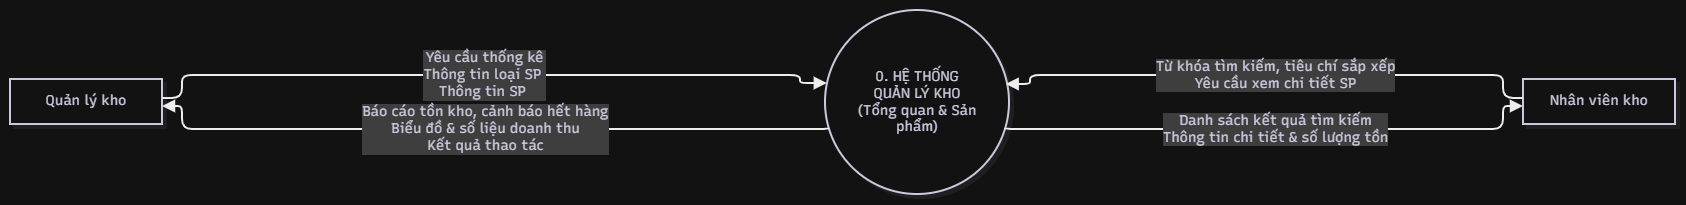

The diagram above was exported from draw.io. Its source (the exported page's mxGraphModel, read from the mxfile embedded in the PNG):
<mxGraphModel dx="725" dy="658" grid="1" gridSize="10" guides="1" tooltips="1" connect="1" arrows="1" fold="1" page="1" pageScale="1" pageWidth="850" pageHeight="1100" math="0" shadow="0">
  <root>
    <mxCell id="0" />
    <mxCell id="1" parent="0" />
    <UserObject label="" mermaidData="{&#10;  &quot;data&quot;: &quot;flowchart LR\n    Admin[\&quot;Quản lý / Admin\&quot;]\n    Staff[\&quot;Nhân viên kho\&quot;]\n    \n    System((\&quot;0. HỆ THỐNG QUẢN LÝ KHO\\n(Tổng quan &amp; Sản phẩm)\&quot;))\n\n    %% Luồng Admin\n    Admin -- \&quot;Yêu cầu thống kê\\nThông tin loại SP (thêm/sửa/xóa)\\nThông tin SP (thêm/sửa/xóa)\&quot; --&gt; System\n    System -- \&quot;Báo cáo tồn kho, cảnh báo hết hàng\\nBiểu đồ &amp; số liệu doanh thu\\nKết quả thao tác\&quot; --&gt; Admin\n\n    %% Luồng Nhân viên kho\n    Staff -- \&quot;Từ khóa tìm kiếm, tiêu chí sắp xếp\\nYêu cầu xem chi tiết SP\&quot; --&gt; System\n    System -- \&quot;Danh sách kết quả tìm kiếm\\nThông tin chi tiết &amp; số lượng tồn\&quot; --&gt; Staff&quot;,&#10;  &quot;config&quot;: null,&#10;  &quot;version&quot;: &quot;12&quot;&#10;}" id="VoxjppuLyX_fLekxPA4_-1">
      <mxCell connectable="0" parent="1" style="group;transparentBounds=1;editIcon=1;lockedGroup=0;groupPadding=10;" vertex="1">
        <mxGeometry as="geometry" />
      </mxCell>
    </UserObject>
    <UserObject label="Quản lý kho" mermaidId="n:Admin" mermaidBaseStyle="html=1;whiteSpace=wrap;strokeWidth=2;fillColor=#ffffff;strokeColor=#28253D;fontColor=#28253D;fontFamily=Recursive;fontSize=14;shadow=1;shadowColor=#000000;shadowOffsetX=4;shadowOffsetY=4;shadowBlur=0;shadowOpacity=6;" mermaidBaseValue="Quản lý / Admin" id="VoxjppuLyX_fLekxPA4_-2">
      <mxCell parent="VoxjppuLyX_fLekxPA4_-1" style="html=1;whiteSpace=wrap;strokeWidth=2;fillColor=#ffffff;strokeColor=#28253D;fontColor=#28253D;fontFamily=Recursive;fontSize=14;shadow=1;shadowColor=#000000;shadowOffsetX=4;shadowOffsetY=4;shadowBlur=0;shadowOpacity=6;fontSource=https%3A%2F%2Ffonts.googleapis.com%2Fcss%3Ffamily%3DRecursive;" vertex="1">
        <mxGeometry height="45" width="152" x="30" y="99" as="geometry" />
      </mxCell>
    </UserObject>
    <UserObject label="Nhân viên kho" mermaidId="n:Staff" mermaidBaseStyle="html=1;whiteSpace=wrap;strokeWidth=2;fillColor=#ffffff;strokeColor=#28253D;fontColor=#28253D;fontFamily=Recursive;fontSize=14;shadow=1;shadowColor=#000000;shadowOffsetX=4;shadowOffsetY=4;shadowBlur=0;shadowOpacity=6;" mermaidBaseValue="Nhân viên kho" id="VoxjppuLyX_fLekxPA4_-3">
      <mxCell parent="VoxjppuLyX_fLekxPA4_-1" style="html=1;whiteSpace=wrap;strokeWidth=2;fillColor=#ffffff;strokeColor=#28253D;fontColor=#28253D;fontFamily=Recursive;fontSize=14;shadow=1;shadowColor=#000000;shadowOffsetX=4;shadowOffsetY=4;shadowBlur=0;shadowOpacity=6;fontSource=https%3A%2F%2Ffonts.googleapis.com%2Fcss%3Ffamily%3DRecursive;" vertex="1">
        <mxGeometry height="45" width="152" x="1543" y="99" as="geometry" />
      </mxCell>
    </UserObject>
    <UserObject label="0. HỆ THỐNG QUẢN LÝ KHO&#10;(Tổng quan &amp; Sản phẩm)" mermaidId="n:System" mermaidBaseStyle="ellipse;html=1;aspect=fixed;strokeWidth=2;whiteSpace=wrap;fillColor=#ffffff;strokeColor=#28253D;fontColor=#28253D;fontFamily=Recursive;fontSize=14;shadow=1;shadowColor=#000000;shadowOffsetX=4;shadowOffsetY=4;shadowBlur=0;shadowOpacity=6;" mermaidBaseValue="0. HỆ THỐNG QUẢN LÝ KHO&#10;(Tổng quan &amp; Sản phẩm)" id="VoxjppuLyX_fLekxPA4_-4">
      <mxCell parent="VoxjppuLyX_fLekxPA4_-1" style="ellipse;html=1;aspect=fixed;strokeWidth=2;whiteSpace=wrap;fillColor=#ffffff;strokeColor=#28253D;fontColor=#28253D;fontFamily=Recursive;fontSize=14;shadow=1;shadowColor=#000000;shadowOffsetX=4;shadowOffsetY=4;shadowBlur=0;shadowOpacity=6;labelWidth=120;fontSource=https%3A%2F%2Ffonts.googleapis.com%2Fcss%3Ffamily%3DRecursive;" vertex="1">
        <mxGeometry height="184" width="184" x="845" y="30" as="geometry" />
      </mxCell>
    </UserObject>
    <UserObject label="Yêu cầu thống kê&lt;br&gt;Thông tin loại SP&amp;nbsp;&lt;br&gt;Thông tin SP&amp;nbsp;" mermaidId="e:Admin-&gt;System#0" mermaidBaseStyle="edgeStyle=orthogonalEdgeStyle;rounded=1;curved=0;startArrow=none;endArrow=block;endSize=8;jumpStyle=arc;jumpSize=12;strokeColor=#000000;html=1;fontSize=16;labelBackgroundColor=#cccccc;fontFamily=Recursive;fontColor=#28253D;exitX=1;exitY=0.42;entryX=0;entryY=0.35;strokeWidth=2;targetPerimeterSpacing=4;" mermaidBaseValue="Yêu cầu thống kê&#10;Thông tin loại SP (thêm/sửa/xóa)&#10;Thông tin SP (thêm/sửa/xóa)" id="VoxjppuLyX_fLekxPA4_-5">
      <mxCell edge="1" parent="VoxjppuLyX_fLekxPA4_-1" source="VoxjppuLyX_fLekxPA4_-2" style="edgeStyle=orthogonalEdgeStyle;rounded=1;curved=0;startArrow=none;endArrow=block;endSize=8;jumpStyle=arc;jumpSize=12;strokeColor=#000000;html=1;fontSize=14;labelBackgroundColor=#cccccc;fontFamily=Recursive;fontColor=#28253D;exitX=1;exitY=0.42;entryX=0.01;entryY=0.397;strokeWidth=2;targetPerimeterSpacing=4;fontSource=https%3A%2F%2Ffonts.googleapis.com%2Fcss%3Ffamily%3DRecursive;entryDx=0;entryDy=0;entryPerimeter=0;" target="VoxjppuLyX_fLekxPA4_-4">
        <mxGeometry relative="1" x="-0.0083" as="geometry">
          <Array as="points">
            <mxPoint x="202" y="117.9" />
            <mxPoint x="202" y="95" />
            <mxPoint x="820" y="95" />
            <mxPoint x="820" y="103" />
          </Array>
        </mxGeometry>
      </mxCell>
    </UserObject>
    <UserObject label="Báo cáo tồn kho, cảnh báo hết hàng&#10;Biểu đồ &amp; số liệu doanh thu&#10;Kết quả thao tác" mermaidId="e:System-&gt;Admin#0" mermaidBaseStyle="edgeStyle=orthogonalEdgeStyle;rounded=1;curved=0;startArrow=none;endArrow=block;endSize=8;jumpStyle=arc;jumpSize=12;strokeColor=#000000;html=1;fontSize=16;labelBackgroundColor=#cccccc;fontFamily=Recursive;fontColor=#28253D;exitX=0;exitY=0.65;entryX=1;entryY=0.6;strokeWidth=2;targetPerimeterSpacing=4;" mermaidBaseValue="Báo cáo tồn kho, cảnh báo hết hàng&#10;Biểu đồ &amp; số liệu doanh thu&#10;Kết quả thao tác" id="VoxjppuLyX_fLekxPA4_-6">
      <mxCell edge="1" parent="VoxjppuLyX_fLekxPA4_-1" source="VoxjppuLyX_fLekxPA4_-4" style="edgeStyle=orthogonalEdgeStyle;rounded=1;curved=0;startArrow=none;endArrow=block;endSize=8;jumpStyle=arc;jumpSize=12;strokeColor=#000000;html=1;fontSize=14;labelBackgroundColor=#cccccc;fontFamily=Recursive;fontColor=#28253D;exitX=0;exitY=0.65;entryX=1;entryY=0.6;strokeWidth=2;targetPerimeterSpacing=4;fontSource=https%3A%2F%2Ffonts.googleapis.com%2Fcss%3Ffamily%3DRecursive;" target="VoxjppuLyX_fLekxPA4_-2">
        <mxGeometry relative="1" as="geometry">
          <Array as="points">
            <mxPoint x="202" y="149" />
            <mxPoint x="202" y="126" />
          </Array>
        </mxGeometry>
      </mxCell>
    </UserObject>
    <UserObject label="Từ khóa tìm kiếm, tiêu chí sắp xếp&#10;Yêu cầu xem chi tiết SP" mermaidId="e:Staff-&gt;System#0" mermaidBaseStyle="edgeStyle=orthogonalEdgeStyle;rounded=1;curved=0;startArrow=none;endArrow=block;endSize=8;jumpStyle=arc;jumpSize=12;strokeColor=#000000;html=1;fontSize=16;labelBackgroundColor=#cccccc;fontFamily=Recursive;fontColor=#28253D;exitX=0;exitY=0.42;entryX=1;entryY=0.35;strokeWidth=2;targetPerimeterSpacing=4;" mermaidBaseValue="Từ khóa tìm kiếm, tiêu chí sắp xếp&#10;Yêu cầu xem chi tiết SP" id="VoxjppuLyX_fLekxPA4_-7">
      <mxCell edge="1" parent="VoxjppuLyX_fLekxPA4_-1" source="VoxjppuLyX_fLekxPA4_-3" style="edgeStyle=orthogonalEdgeStyle;rounded=1;curved=0;startArrow=none;endArrow=block;endSize=8;jumpStyle=arc;jumpSize=12;strokeColor=#000000;html=1;fontSize=14;labelBackgroundColor=#cccccc;fontFamily=Recursive;fontColor=#28253D;exitX=0;exitY=0.42;entryX=0.982;entryY=0.402;strokeWidth=2;targetPerimeterSpacing=4;fontSource=https%3A%2F%2Ffonts.googleapis.com%2Fcss%3Ffamily%3DRecursive;entryDx=0;entryDy=0;entryPerimeter=0;" target="VoxjppuLyX_fLekxPA4_-4">
        <mxGeometry relative="1" x="-0.0131" as="geometry">
          <Array as="points">
            <mxPoint x="1523" y="117.9" />
            <mxPoint x="1523" y="95" />
            <mxPoint x="1050" y="95" />
            <mxPoint x="1050" y="104" />
          </Array>
        </mxGeometry>
      </mxCell>
    </UserObject>
    <UserObject label="Danh sách kết quả tìm kiếm&#10;Thông tin chi tiết &amp; số lượng tồn" mermaidId="e:System-&gt;Staff#0" mermaidBaseStyle="edgeStyle=orthogonalEdgeStyle;rounded=1;curved=0;startArrow=none;endArrow=block;endSize=8;jumpStyle=arc;jumpSize=12;strokeColor=#000000;html=1;fontSize=16;labelBackgroundColor=#cccccc;fontFamily=Recursive;fontColor=#28253D;exitX=1;exitY=0.65;entryX=0;entryY=0.6;strokeWidth=2;targetPerimeterSpacing=4;" mermaidBaseValue="Danh sách kết quả tìm kiếm&#10;Thông tin chi tiết &amp; số lượng tồn" id="VoxjppuLyX_fLekxPA4_-8">
      <mxCell edge="1" parent="VoxjppuLyX_fLekxPA4_-1" source="VoxjppuLyX_fLekxPA4_-4" style="edgeStyle=orthogonalEdgeStyle;rounded=1;curved=0;startArrow=none;endArrow=block;endSize=8;jumpStyle=arc;jumpSize=12;strokeColor=#000000;html=1;fontSize=14;labelBackgroundColor=#cccccc;fontFamily=Recursive;fontColor=#28253D;exitX=1;exitY=0.65;entryX=0;entryY=0.6;strokeWidth=2;targetPerimeterSpacing=4;fontSource=https%3A%2F%2Ffonts.googleapis.com%2Fcss%3Ffamily%3DRecursive;" target="VoxjppuLyX_fLekxPA4_-3">
        <mxGeometry relative="1" as="geometry">
          <Array as="points">
            <mxPoint x="1523" y="149" />
            <mxPoint x="1523" y="126" />
          </Array>
        </mxGeometry>
      </mxCell>
    </UserObject>
  </root>
</mxGraphModel>